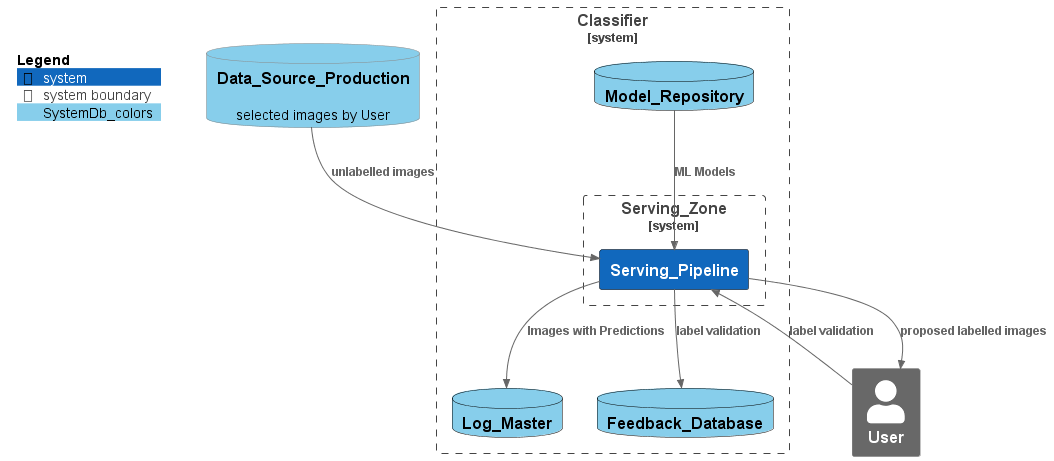

The diagram above was rendered by PlantUML. Its source (embedded in the PNG):
@startuml System_classification_docs_ServingZone
!$SYSTEM_BORDER_COLOR ?= "#000000"
!include https://raw.githubUsercontent.com/plantuml-stdlib/C4-PlantUML/master/C4_Container.puml

!include System_classification_docs__Model_Repo.puml
!include System_classification_docs__Log_repo.puml

SystemDb_Ext(Data_Source_Production, "Data_Source_Production", "selected images by User", $tags="SystemDb_colors") 
System_Boundary(System_classifier, "Classifier")  {
    System_Boundary(Serving_Zone, "Serving_Zone")  {
        System(Serving_Pipeline, "Serving_Pipeline")
    }
}
Person_Ext(User, "User")

Rel(Model_Repository, Serving_Pipeline, "ML Models")
Rel(Data_Source_Production, Serving_Pipeline, "unlabelled images")
Rel(Serving_Pipeline, Log_Master, "Images with Predictions")
Rel(Serving_Pipeline, User, "proposed labelled images")
Rel(User,Serving_Pipeline, "label validation")
Rel(Serving_Pipeline, Feedback_Database, "label validation")

SHOW_FLOATING_LEGEND()

@enduml